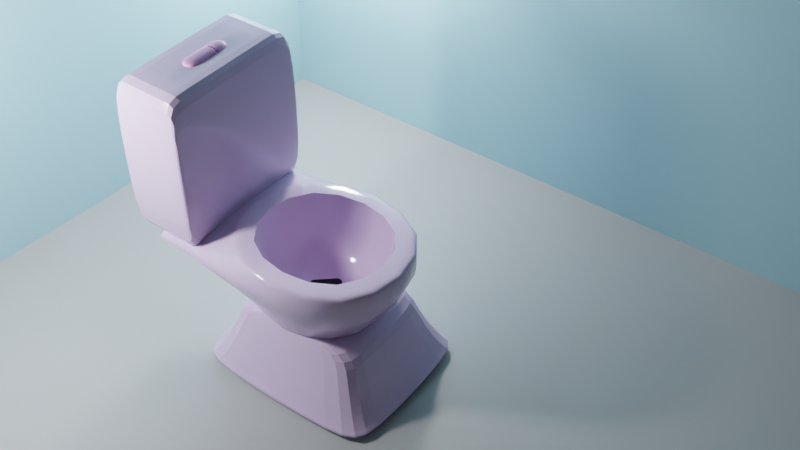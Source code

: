 # Source: Toilet.blend  (saved by Blender 3.2.14; exported with 4.5.12 LTS)
import bpy
from mathutils import Matrix  # noqa: F401  (used for matrix-valued properties, if any)

bpy.ops.wm.read_factory_settings(use_empty=True)
scene = bpy.context.scene
scene.name = 'Scene'

# ---- collections
col_collection = bpy.data.collections.new('Collection'); scene.collection.children.link(col_collection)

# ---- materials (node trees are filled in below, after node groups)
mat_material_001 = bpy.data.materials.new('Material.001')
mat_material_002 = bpy.data.materials.new('Material.002')
mat_material_003 = bpy.data.materials.new('Material.003')
mat_material_004 = bpy.data.materials.new('Material.004')
mat_material_005 = bpy.data.materials.new('Material.005')

# ---- material node trees
mat_material_001.use_nodes = True; mat_material_001.node_tree.nodes.clear()
_N = mat_material_001.node_tree.nodes; _L = mat_material_001.node_tree.links
n0 = _N.new('ShaderNodeBsdfPrincipled'); n0.name = 'Principled BSDF'; n0.location = (10, 300)
n0.distribution = 'GGX'
n0.subsurface_method = 'RANDOM_WALK_SKIN'
n0.inputs[0].default_value = (0.6985, 0.529, 0.8, 1.0)
n0.inputs[2].default_value = 0.1
n0.inputs[3].default_value = 1.45
n0.inputs[27].default_value = (0.0, 0.0, 0.0, 1.0)
n0.inputs[28].default_value = 1.0
n1 = _N.new('ShaderNodeOutputMaterial'); n1.name = 'Material Output'; n1.location = (300, 300)
_L.new(n0.outputs[0], n1.inputs[0])
n1.is_active_output = True
mat_material_002.use_nodes = True; mat_material_002.node_tree.nodes.clear()
_N = mat_material_002.node_tree.nodes; _L = mat_material_002.node_tree.links
n0 = _N.new('ShaderNodeBsdfPrincipled'); n0.name = 'Principled BSDF'; n0.location = (10, 300)
n0.distribution = 'GGX'
n0.subsurface_method = 'RANDOM_WALK_SKIN'
n0.inputs[0].default_value = (0.8, 0.3895, 0.7424, 1.0)
n0.inputs[3].default_value = 1.45
n0.inputs[27].default_value = (0.0, 0.0, 0.0, 1.0)
n0.inputs[28].default_value = 1.0
n1 = _N.new('ShaderNodeOutputMaterial'); n1.name = 'Material Output'; n1.location = (300, 300)
_L.new(n0.outputs[0], n1.inputs[0])
n1.is_active_output = True
mat_material_003.use_nodes = True; mat_material_003.node_tree.nodes.clear()
_N = mat_material_003.node_tree.nodes; _L = mat_material_003.node_tree.links
n0 = _N.new('ShaderNodeBsdfPrincipled'); n0.name = 'Principled BSDF'; n0.location = (10, 300)
n0.distribution = 'GGX'
n0.subsurface_method = 'RANDOM_WALK_SKIN'
n0.inputs[0].default_value = (0.0, 0.0, 0.0, 1.0)
n0.inputs[3].default_value = 1.45
n0.inputs[27].default_value = (0.0, 0.0, 0.0, 1.0)
n0.inputs[28].default_value = 1.0
n1 = _N.new('ShaderNodeOutputMaterial'); n1.name = 'Material Output'; n1.location = (300, 300)
_L.new(n0.outputs[0], n1.inputs[0])
n1.is_active_output = True
mat_material_004.use_nodes = True; mat_material_004.node_tree.nodes.clear()
_N = mat_material_004.node_tree.nodes; _L = mat_material_004.node_tree.links
n0 = _N.new('ShaderNodeBsdfPrincipled'); n0.name = 'Principled BSDF'; n0.location = (10, 300)
n0.distribution = 'GGX'
n0.subsurface_method = 'RANDOM_WALK_SKIN'
n0.inputs[0].default_value = (0.4225, 0.7012, 0.8, 1.0)
n0.inputs[3].default_value = 1.45
n0.inputs[27].default_value = (0.0, 0.0, 0.0, 1.0)
n0.inputs[28].default_value = 1.0
n1 = _N.new('ShaderNodeOutputMaterial'); n1.name = 'Material Output'; n1.location = (300, 300)
_L.new(n0.outputs[0], n1.inputs[0])
n1.is_active_output = True
mat_material_005.use_nodes = True; mat_material_005.node_tree.nodes.clear()
_N = mat_material_005.node_tree.nodes; _L = mat_material_005.node_tree.links
n0 = _N.new('ShaderNodeBsdfPrincipled'); n0.name = 'Principled BSDF'; n0.location = (10, 300)
n0.distribution = 'GGX'
n0.subsurface_method = 'RANDOM_WALK_SKIN'
n0.inputs[0].default_value = (0.4412, 0.4412, 0.4412, 1.0)
n0.inputs[3].default_value = 1.45
n0.inputs[27].default_value = (0.0, 0.0, 0.0, 1.0)
n0.inputs[28].default_value = 1.0
n1 = _N.new('ShaderNodeOutputMaterial'); n1.name = 'Material Output'; n1.location = (300, 300)
_L.new(n0.outputs[0], n1.inputs[0])
n1.is_active_output = True

# ---- world
world_world = bpy.data.worlds.new('World'); scene.world = world_world
world_world.use_nodes = True; world_world.node_tree.nodes.clear()
_N = world_world.node_tree.nodes; _L = world_world.node_tree.links
n0 = _N.new('ShaderNodeOutputWorld'); n0.name = 'World Output'; n0.location = (300, 300)
n1 = _N.new('ShaderNodeBackground'); n1.name = 'Background'; n1.location = (10, 300)
n1.inputs[0].default_value = (0.05088, 0.05088, 0.05088, 1.0)
_L.new(n1.outputs[0], n0.inputs[0])
n0.is_active_output = True
world_world.color = (0.05088, 0.05088, 0.05088)
world_world.use_sun_shadow = False
world_world.sun_shadow_jitter_overblur = 0.0

# ---- cameras
cam_camera = bpy.data.cameras.new('Camera')
cam_camera.clip_end = 100.0
cam_camera.ortho_scale = 7.314

# ---- lights
light_light = bpy.data.lights.new('Light', 'POINT')
light_light.transmission_factor = 0.0
light_light.energy = 1000.0
light_light.shadow_soft_size = 0.1
light_light.shadow_maximum_resolution = 0.006
light_light.use_absolute_resolution = True
light_point = bpy.data.lights.new('Point', 'POINT')
light_point.transmission_factor = 0.0
light_point.energy = 500.0
light_point.shadow_soft_size = 0.25
light_point.shadow_maximum_resolution = 0.006
light_point.use_absolute_resolution = True
light_point_001 = bpy.data.lights.new('Point.001', 'POINT')
light_point_001.transmission_factor = 0.0
light_point_001.energy = 500.0
light_point_001.shadow_soft_size = 0.25
light_point_001.shadow_maximum_resolution = 0.006
light_point_001.use_absolute_resolution = True

# ---- meshes
me_cube = bpy.data.meshes.new('Cube')
me_cube.from_pydata([(1.0, 1.0, 1.0), (1.0, 1.0, -1.0), (1.0, -1.0, 1.0), (1.0, -1.0, -1.0), (-1.0, 1.0, 1.0), (-1.0, 1.0, -1.0), (-1.0, -1.0, 1.0), (-1.0, -1.0, -1.0), (-1.192, -0.8624, -1.0), (1.192, -0.8502, 1.0), (-1.192, -0.8502, 1.0), (1.192, -0.8624, -1.0), (-1.192, 0.8481, 1.0), (1.192, 0.8313, -1.0), (-1.192, 0.8313, -1.0), (1.192, 0.8481, 1.0), (1.0, -1.0, 1.0), (-1.0, -1.0, 1.0), (1.192, -0.8502, 1.0), (-1.192, 0.8481, 1.0), (-1.0, 1.0, 1.0), (1.0, 1.0, 1.0), (1.192, 0.8481, 1.0), (-1.192, -0.8502, 1.0), (0.9105, -0.9105, 3.175), (-0.9105, -0.9105, 3.175), (1.085, -0.7741, 3.175), (-1.085, 0.7721, 3.175), (-0.9105, 0.9104, 3.175), (0.9105, 0.9104, 3.175), (1.085, 0.7721, 3.175), (-1.085, -0.7741, 3.175), (0.7254, -0.7256, 12.58), (-0.7254, -0.7256, 12.58), (0.8648, -0.6169, 12.58), (-0.8648, 0.6151, 12.58), (-0.7254, 0.7253, 12.58), (0.7254, 0.7253, 12.58), (0.8648, 0.6151, 12.58), (-0.8648, -0.6169, 12.58), (0.6641, -0.6643, 19.21), (-0.6641, -0.6643, 19.21), (0.7916, -0.5648, 19.21), (-0.7916, 0.5631, 19.21), (-0.6641, 0.6639, 19.21), (0.6641, 0.6639, 19.21), (0.7916, 0.5631, 19.21), (-0.7916, -0.5648, 19.21)], [], [(9, 15, 22, 18), (3, 2, 6, 7), (14, 12, 4, 5), (8, 11, 3, 7), (11, 9, 2, 3), (5, 4, 0, 1), (13, 15, 9, 11), (14, 13, 11, 8), (7, 6, 10, 8), (6, 2, 16, 17), (0, 4, 20, 21), (5, 1, 13, 14), (1, 0, 15, 13), (8, 10, 12, 14), (17, 16, 24, 25), (20, 19, 27, 28), (18, 22, 30, 26), (12, 10, 23, 19), (4, 12, 19, 20), (2, 9, 18, 16), (10, 6, 17, 23), (15, 0, 21, 22), (28, 27, 35, 36), (26, 30, 38, 34), (30, 29, 37, 38), (19, 23, 31, 27), (23, 17, 25, 31), (21, 20, 28, 29), (16, 18, 26, 24), (22, 21, 29, 30), (32, 34, 42, 40), (37, 36, 44, 45), (39, 33, 41, 47), (25, 24, 32, 33), (27, 31, 39, 35), (31, 25, 33, 39), (29, 28, 36, 37), (24, 26, 34, 32), (42, 47, 41, 40), (46, 43, 47, 42), (45, 44, 43, 46), (38, 37, 45, 46), (34, 38, 46, 42), (36, 35, 43, 44), (33, 32, 40, 41), (35, 39, 47, 43)])
_uv = me_cube.uv_layers.new(name='UVMap')
_uv.uv.foreach_set('vector', [0.625, 0.7279, 0.625, 0.5285, 0.625, 0.5285, 0.625, 0.7279, 0.375, 0.75, 0.625, 0.75, 0.625, 1.0, 0.375, 1.0, 0.375, 0.2215, 0.625, 0.2215, 0.625, 0.25, 0.375, 0.25, 0.125, 0.7279, 0.375, 0.7279, 0.375, 0.75, 0.125, 0.75, 0.375, 0.7279, 0.625, 0.7279, 0.625, 0.75, 0.375, 0.75, 0.375, 0.25, 0.625, 0.25, 0.625, 0.5, 0.375, 0.5, 0.375, 0.5285, 0.625, 0.5285, 0.625, 0.7279, 0.375, 0.7279, 0.125, 0.5285, 0.375, 0.5285, 0.375, 0.7279, 0.125, 0.7279, 0.375, 0.0, 0.625, 0.0, 0.625, 0.02206, 0.375, 0.02206, 0.625, 1.0, 0.625, 0.75, 0.625, 0.75, 0.625, 1.0, 0.625, 0.5, 0.625, 0.25, 0.625, 0.25, 0.625, 0.5, 0.125, 0.5, 0.375, 0.5, 0.375, 0.5285, 0.125, 0.5285, 0.375, 0.5, 0.625, 0.5, 0.625, 0.5285, 0.375, 0.5285, 0.375, 0.02206, 0.625, 0.02206, 0.625, 0.2215, 0.375, 0.2215, 0.625, 1.0, 0.625, 0.75, 0.625, 0.75, 0.625, 1.0, 0.625, 0.25, 0.625, 0.2215, 0.625, 0.2215, 0.625, 0.25, 0.625, 0.7279, 0.625, 0.5285, 0.625, 0.5285, 0.625, 0.7279, 0.625, 0.2215, 0.625, 0.02206, 0.625, 0.02206, 0.625, 0.2215, 0.625, 0.25, 0.625, 0.2215, 0.625, 0.2215, 0.625, 0.25, 0.625, 0.75, 0.625, 0.7279, 0.625, 0.7279, 0.625, 0.75, 0.625, 0.02206, 0.625, 0.0, 0.625, 0.0, 0.625, 0.02206, 0.625, 0.5285, 0.625, 0.5, 0.625, 0.5, 0.625, 0.5285, 0.625, 0.25, 0.625, 0.2215, 0.625, 0.2215, 0.625, 0.25, 0.625, 0.7279, 0.625, 0.5285, 0.625, 0.5285, 0.625, 0.7279, 0.625, 0.5285, 0.625, 0.5, 0.625, 0.5, 0.625, 0.5285, 0.625, 0.2215, 0.625, 0.02206, 0.625, 0.02206, 0.625, 0.2215, 0.625, 0.02206, 0.625, 0.0, 0.625, 0.0, 0.625, 0.02206, 0.625, 0.5, 0.625, 0.25, 0.625, 0.25, 0.625, 0.5, 0.625, 0.75, 0.625, 0.7279, 0.625, 0.7279, 0.625, 0.75, 0.625, 0.5285, 0.625, 0.5, 0.625, 0.5, 0.625, 0.5285, 0.625, 0.75, 0.625, 0.7279, 0.625, 0.7279, 0.625, 0.75, 0.625, 0.5, 0.625, 0.25, 0.625, 0.25, 0.625, 0.5, 0.625, 0.02206, 0.625, 0.0, 0.625, 0.0, 0.625, 0.02206, 0.625, 1.0, 0.625, 0.75, 0.625, 0.75, 0.625, 1.0, 0.625, 0.2215, 0.625, 0.02206, 0.625, 0.02206, 0.625, 0.2215, 0.625, 0.02206, 0.625, 0.0, 0.625, 0.0, 0.625, 0.02206, 0.625, 0.5, 0.625, 0.25, 0.625, 0.25, 0.625, 0.5, 0.625, 0.75, 0.625, 0.7279, 0.625, 0.7279, 0.625, 0.75, 0.625, 0.7279, 0.875, 0.7279, 0.875, 0.75, 0.625, 0.75, 0.625, 0.5285, 0.875, 0.5285, 0.875, 0.7279, 0.625, 0.7279, 0.625, 0.5, 0.875, 0.5, 0.875, 0.5285, 0.625, 0.5285, 0.625, 0.5285, 0.625, 0.5, 0.625, 0.5, 0.625, 0.5285, 0.625, 0.7279, 0.625, 0.5285, 0.625, 0.5285, 0.625, 0.7279, 0.625, 0.25, 0.625, 0.2215, 0.625, 0.2215, 0.625, 0.25, 0.625, 1.0, 0.625, 0.75, 0.625, 0.75, 0.625, 1.0, 0.625, 0.2215, 0.625, 0.02206, 0.625, 0.02206, 0.625, 0.2215])
me_cube.materials.append(mat_material_001)
me_cube.use_mirror_vertex_groups = False
me_cube.update()
me_plane = bpy.data.meshes.new('Plane')
me_plane.from_pydata([(-1.0, -1.0, 0.0), (1.0, -1.0, 0.0), (-1.0, 1.0, 0.0), (1.0, 1.0, 0.0), (-1.265, 1.265, 0.3999), (-1.265, -1.265, 0.3999), (1.265, -1.265, 0.3999), (1.265, 1.265, 0.3999), (1.0, 0.9437, 0.0), (1.0, -0.9251, 0.0), (-0.7155, -0.9251, 0.0), (-0.7155, 0.9437, 0.0), (-0.9651, 0.9651, 0.7519), (-0.9651, -0.9651, 0.7519), (0.9651, -0.9651, 0.7519), (0.9651, 0.9651, 0.7519), (1.265, 1.265, 0.7142), (1.265, -1.265, 0.7142), (-1.265, -1.265, 0.7142), (-1.265, 1.265, 0.7142), (1.875, -1.206, 0.4595), (1.875, 1.206, 0.4595), (1.875, -1.206, 0.6547), (1.875, 1.206, 0.6547), (-1.265, 1.265, 0.7519), (-1.265, -1.265, 0.7519), (1.265, -1.265, 0.7519), (1.265, 1.265, 0.7519), (-0.9651, 0.9651, 0.7519), (-0.9651, -0.9651, 0.7519), (0.9651, -0.9651, 0.7519), (0.9651, 0.9651, 0.7519), (-0.9651, 0.9651, 0.7519), (-0.9651, -0.9651, 0.7519), (0.9651, -0.9651, 0.7519), (0.9651, 0.9651, 0.7519), (-0.9651, 0.9651, 0.7519), (-0.9651, -0.9651, 0.7519), (0.9651, -0.9651, 0.7519), (0.9651, 0.9651, 0.7519), (-0.9651, 0.9651, 0.7519), (-0.9651, -0.9651, 0.7519), (0.9651, -0.9651, 0.7519), (0.9651, 0.9651, 0.7519), (-0.7546, 0.7546, 0.005981), (-0.7546, -0.7546, 0.005981), (0.7546, -0.7546, 0.005981), (0.7546, 0.7546, 0.005981), (1.415, -1.265, 0.3999), (1.415, -1.265, 0.7142), (1.415, 1.265, 0.3999), (1.415, 1.265, 0.7142), (1.875, -1.265, 0.3999), (1.875, 1.265, 0.3999), (1.875, -1.265, 0.7142), (1.875, 1.265, 0.7142)], [], [(0, 2, 3, 1), (17, 16, 27, 26), (9, 8, 7, 6), (11, 10, 5, 4), (8, 11, 4, 7), (10, 9, 6, 5), (0, 1, 9, 10), (3, 2, 11, 8), (2, 0, 10, 11), (1, 3, 8, 9), (13, 14, 30, 29), (19, 18, 25, 24), (16, 19, 24, 27), (18, 17, 26, 25), (5, 6, 17, 18), (7, 4, 19, 16), (4, 5, 18, 19), (49, 48, 52, 54), (20, 21, 23, 22), (48, 50, 53, 52), (50, 51, 55, 53), (51, 49, 54, 55), (13, 12, 24, 25), (14, 13, 25, 26), (15, 14, 26, 27), (12, 15, 27, 24), (30, 31, 35, 34), (14, 15, 31, 30), (12, 13, 29, 28), (15, 12, 28, 31), (35, 32, 36, 39), (28, 29, 33, 32), (31, 28, 32, 35), (29, 30, 34, 33), (38, 39, 43, 42), (33, 34, 38, 37), (34, 35, 39, 38), (32, 33, 37, 36), (42, 43, 47, 46), (36, 37, 41, 40), (39, 36, 40, 43), (37, 38, 42, 41), (45, 46, 47, 44), (40, 41, 45, 44), (43, 40, 44, 47), (41, 42, 46, 45), (16, 17, 49, 51), (7, 16, 51, 50), (6, 7, 50, 48), (17, 6, 48, 49), (21, 20, 52, 53), (20, 22, 54, 52), (23, 21, 53, 55), (22, 23, 55, 54)])
me_plane.polygons.foreach_set('use_smooth', [True] * 54)
_uv = me_plane.uv_layers.new(name='UVMap')
_uv.uv.foreach_set('vector', [0.0, 0.0, 0.0, 1.0, 1.0, 1.0, 1.0, 0.0, 1.0, 0.0, 1.0, 1.0, 1.0, 1.0, 1.0, 0.0, 1.0, 0.0, 1.0, 1.0, 1.0, 1.0, 1.0, 0.0, 0.0, 1.0, 0.0, 0.0, 0.0, 0.0, 0.0, 1.0, 1.0, 1.0, 0.0, 1.0, 0.0, 1.0, 1.0, 1.0, 0.0, 0.0, 1.0, 0.0, 1.0, 0.0, 0.0, 0.0, 0.0, 0.0, 1.0, 0.0, 1.0, 0.0, 0.0, 0.0, 1.0, 1.0, 0.0, 1.0, 0.0, 1.0, 1.0, 1.0, 0.0, 1.0, 0.0, 0.0, 0.0, 0.0, 0.0, 1.0, 1.0, 0.0, 1.0, 1.0, 1.0, 1.0, 1.0, 0.0, 0.1186, 0.1186, 0.8814, 0.1186, 0.8814, 0.1186, 0.1186, 0.1186, 0.0, 1.0, 0.0, 0.0, 0.0, 0.0, 0.0, 1.0, 1.0, 1.0, 0.0, 1.0, 0.0, 1.0, 1.0, 1.0, 0.0, 0.0, 1.0, 0.0, 1.0, 0.0, 0.0, 0.0, 0.0, 0.0, 1.0, 0.0, 1.0, 0.0, 0.0, 0.0, 1.0, 1.0, 0.0, 1.0, 0.0, 1.0, 1.0, 1.0, 0.0, 1.0, 0.0, 0.0, 0.0, 0.0, 0.0, 1.0, 1.0, 0.0, 1.0, 0.0, 1.0, 0.0, 1.0, 0.0, 1.0, 0.02355, 1.0, 0.9765, 1.0, 0.9765, 1.0, 0.02355, 1.0, 0.0, 1.0, 1.0, 1.0, 1.0, 1.0, 0.0, 1.0, 1.0, 1.0, 1.0, 1.0, 1.0, 1.0, 1.0, 1.0, 1.0, 1.0, 0.0, 1.0, 0.0, 1.0, 1.0, 0.1186, 0.1186, 0.1186, 0.8814, 0.0, 1.0, 0.0, 0.0, 0.8814, 0.1186, 0.1186, 0.1186, 0.0, 0.0, 1.0, 0.0, 0.8814, 0.8814, 0.8814, 0.1186, 1.0, 0.0, 1.0, 1.0, 0.1186, 0.8814, 0.8814, 0.8814, 1.0, 1.0, 0.0, 1.0, 0.8814, 0.1186, 0.8814, 0.8814, 0.8814, 0.8814, 0.8814, 0.1186, 0.8814, 0.1186, 0.8814, 0.8814, 0.8814, 0.8814, 0.8814, 0.1186, 0.1186, 0.8814, 0.1186, 0.1186, 0.1186, 0.1186, 0.1186, 0.8814, 0.8814, 0.8814, 0.1186, 0.8814, 0.1186, 0.8814, 0.8814, 0.8814, 0.8814, 0.8814, 0.1186, 0.8814, 0.1186, 0.8814, 0.8814, 0.8814, 0.1186, 0.8814, 0.1186, 0.1186, 0.1186, 0.1186, 0.1186, 0.8814, 0.8814, 0.8814, 0.1186, 0.8814, 0.1186, 0.8814, 0.8814, 0.8814, 0.1186, 0.1186, 0.8814, 0.1186, 0.8814, 0.1186, 0.1186, 0.1186, 0.8814, 0.1186, 0.8814, 0.8814, 0.8814, 0.8814, 0.8814, 0.1186, 0.1186, 0.1186, 0.8814, 0.1186, 0.8814, 0.1186, 0.1186, 0.1186, 0.8814, 0.1186, 0.8814, 0.8814, 0.8814, 0.8814, 0.8814, 0.1186, 0.1186, 0.8814, 0.1186, 0.1186, 0.1186, 0.1186, 0.1186, 0.8814, 0.8814, 0.1186, 0.8814, 0.8814, 0.8814, 0.8814, 0.8814, 0.1186, 0.1186, 0.8814, 0.1186, 0.1186, 0.1186, 0.1186, 0.1186, 0.8814, 0.8814, 0.8814, 0.1186, 0.8814, 0.1186, 0.8814, 0.8814, 0.8814, 0.1186, 0.1186, 0.8814, 0.1186, 0.8814, 0.1186, 0.1186, 0.1186, 0.1186, 0.1186, 0.8814, 0.1186, 0.8814, 0.8814, 0.1186, 0.8814, 0.1186, 0.8814, 0.1186, 0.1186, 0.1186, 0.1186, 0.1186, 0.8814, 0.8814, 0.8814, 0.1186, 0.8814, 0.1186, 0.8814, 0.8814, 0.8814, 0.1186, 0.1186, 0.8814, 0.1186, 0.8814, 0.1186, 0.1186, 0.1186, 1.0, 1.0, 1.0, 0.0, 1.0, 0.0, 1.0, 1.0, 1.0, 1.0, 1.0, 1.0, 1.0, 1.0, 1.0, 1.0, 1.0, 0.0, 1.0, 1.0, 1.0, 1.0, 1.0, 0.0, 1.0, 0.0, 1.0, 0.0, 1.0, 0.0, 1.0, 0.0, 1.0, 0.9765, 1.0, 0.02355, 1.0, 0.0, 1.0, 1.0, 1.0, 0.02355, 1.0, 0.02355, 1.0, 0.0, 1.0, 0.0, 1.0, 0.9765, 1.0, 0.9765, 1.0, 1.0, 1.0, 1.0, 1.0, 0.02355, 1.0, 0.9765, 1.0, 1.0, 1.0, 0.0])
me_plane.materials.append(mat_material_001)
me_plane.update()
me_cube_001 = bpy.data.meshes.new('Cube.001')
me_cube_001.from_pydata([(-1.0, -1.0, -1.0), (-1.0, -1.0, 1.0), (-1.0, 1.0, -1.0), (-1.0, 1.0, 1.0), (1.0, -1.0, -1.0), (1.0, -1.0, 1.0), (1.0, 1.0, -1.0), (1.0, 1.0, 1.0), (-1.0, 0.8866, -1.0), (-1.0, -0.837, -1.0), (-1.0, -0.837, 1.0), (-1.0, 0.8866, 1.0), (1.0, -0.837, -1.0), (1.0, 0.8866, -1.0), (1.0, 0.8866, 1.0), (1.0, -0.837, 1.0), (-0.8313, 1.0, -1.0), (-0.8313, 1.0, 1.0), (-0.8313, -1.0, -1.0), (-0.8313, -1.0, 1.0), (-0.8313, 0.8866, 1.0), (-0.8313, -0.837, 1.0), (-0.8313, 0.8866, -1.0), (-0.8313, -0.837, -1.0), (0.8391, 1.0, 1.0), (0.8391, -1.0, -1.0), (0.8391, 0.8866, 1.0), (0.8391, -0.837, 1.0), (0.8391, 1.0, -1.0), (0.8391, -1.0, 1.0), (0.8391, 0.8866, -1.0), (0.8391, -0.837, -1.0)], [], [(8, 11, 3, 2), (28, 24, 7, 6), (12, 15, 5, 4), (18, 19, 1, 0), (31, 12, 4, 25), (21, 10, 1, 19), (17, 3, 11, 20), (20, 11, 10, 21), (28, 6, 13, 30), (30, 13, 12, 31), (6, 7, 14, 13), (13, 14, 15, 12), (0, 1, 10, 9), (9, 10, 11, 8), (8, 22, 23, 9), (2, 16, 22, 8), (26, 20, 21, 27), (24, 17, 20, 26), (27, 21, 19, 29), (9, 23, 18, 0), (25, 29, 19, 18), (2, 3, 17, 16), (4, 5, 29, 25), (15, 27, 29, 5), (7, 24, 26, 14), (14, 26, 27, 15), (22, 30, 31, 23), (16, 28, 30, 22), (23, 31, 25, 18), (16, 17, 24, 28)])
_uv = me_cube_001.uv_layers.new(name='UVMap')
_uv.uv.foreach_set('vector', [0.375, 0.1716, 0.625, 0.1716, 0.625, 0.25, 0.375, 0.25, 0.375, 0.4799, 0.625, 0.4799, 0.625, 0.5, 0.375, 0.5, 0.375, 0.6617, 0.625, 0.6617, 0.625, 0.75, 0.375, 0.75, 0.375, 0.9789, 0.625, 0.9789, 0.625, 1.0, 0.375, 1.0, 0.3549, 0.6617, 0.375, 0.6617, 0.375, 0.75, 0.3549, 0.75, 0.8539, 0.6617, 0.875, 0.6617, 0.875, 0.75, 0.8539, 0.75, 0.8539, 0.5, 0.875, 0.5, 0.875, 0.5784, 0.8539, 0.5784, 0.8539, 0.5784, 0.875, 0.5784, 0.875, 0.6617, 0.8539, 0.6617, 0.3549, 0.5, 0.375, 0.5, 0.375, 0.5784, 0.3549, 0.5784, 0.3549, 0.5784, 0.375, 0.5784, 0.375, 0.6617, 0.3549, 0.6617, 0.375, 0.5, 0.625, 0.5, 0.625, 0.5784, 0.375, 0.5784, 0.375, 0.5784, 0.625, 0.5784, 0.625, 0.6617, 0.375, 0.6617, 0.375, 0.0, 0.625, 0.0, 0.625, 0.08828, 0.375, 0.08828, 0.375, 0.08828, 0.625, 0.08828, 0.625, 0.1716, 0.375, 0.1716, 0.125, 0.5784, 0.1461, 0.5784, 0.1461, 0.6617, 0.125, 0.6617, 0.125, 0.5, 0.1461, 0.5, 0.1461, 0.5784, 0.125, 0.5784, 0.6451, 0.5784, 0.8539, 0.5784, 0.8539, 0.6617, 0.6451, 0.6617, 0.6451, 0.5, 0.8539, 0.5, 0.8539, 0.5784, 0.6451, 0.5784, 0.6451, 0.6617, 0.8539, 0.6617, 0.8539, 0.75, 0.6451, 0.75, 0.125, 0.6617, 0.1461, 0.6617, 0.1461, 0.75, 0.125, 0.75, 0.375, 0.7701, 0.625, 0.7701, 0.625, 0.9789, 0.375, 0.9789, 0.375, 0.25, 0.625, 0.25, 0.625, 0.2711, 0.375, 0.2711, 0.375, 0.75, 0.625, 0.75, 0.625, 0.7701, 0.375, 0.7701, 0.625, 0.6617, 0.6451, 0.6617, 0.6451, 0.75, 0.625, 0.75, 0.625, 0.5, 0.6451, 0.5, 0.6451, 0.5784, 0.625, 0.5784, 0.625, 0.5784, 0.6451, 0.5784, 0.6451, 0.6617, 0.625, 0.6617, 0.1461, 0.5784, 0.3549, 0.5784, 0.3549, 0.6617, 0.1461, 0.6617, 0.1461, 0.5, 0.3549, 0.5, 0.3549, 0.5784, 0.1461, 0.5784, 0.1461, 0.6617, 0.3549, 0.6617, 0.3549, 0.75, 0.1461, 0.75, 0.375, 0.2711, 0.625, 0.2711, 0.625, 0.4799, 0.375, 0.4799])
me_cube_001.materials.append(mat_material_001)
me_cube_001.update()
me_cube_002 = bpy.data.meshes.new('Cube.002')
me_cube_002.from_pydata([(-1.0, -1.0, -1.0), (-1.0, -1.0, 1.0), (-1.0, 1.0, -1.0), (-1.0, 1.0, 1.0), (1.0, -1.0, -1.0), (1.0, -1.0, 1.0), (1.0, 1.0, -1.0), (1.0, 1.0, 1.0), (-1.0, -0.4197, -1.0), (-1.0, -0.4197, 1.0), (1.0, -0.4197, -1.0), (1.0, -0.4197, 1.0), (-1.0, 0.3374, 1.0), (1.0, 0.3374, -1.0), (-1.0, 0.3374, -1.0), (1.0, 0.3374, 1.0), (-1.0, 0.2842, -1.0), (1.0, 0.2842, 1.0), (-1.0, 0.2842, 1.0), (1.0, 0.2842, -1.0), (-1.0, 0.2801, -1.0), (1.0, 0.2801, 1.0), (-1.0, 0.2801, 1.0), (1.0, 0.2801, -1.0), (-1.0, 0.3374, 1.0), (1.0, 0.3374, -1.0), (-1.0, 0.3374, -1.0), (1.0, 0.3374, 1.0)], [], [(26, 24, 3, 2), (2, 3, 7, 6), (10, 11, 5, 4), (4, 5, 1, 0), (8, 10, 4, 0), (11, 9, 1, 5), (21, 22, 9, 11), (20, 23, 10, 8), (23, 21, 11, 10), (0, 1, 9, 8), (25, 27, 15, 13), (26, 25, 13, 14), (27, 24, 12, 15), (20, 22, 18, 16), (16, 18, 17, 19), (13, 15, 12, 14), (8, 9, 22, 20), (19, 17, 21, 23), (16, 19, 23, 20), (17, 18, 22, 21), (7, 3, 24, 27), (2, 6, 25, 26), (6, 7, 27, 25), (14, 12, 24, 26)])
me_cube_002.polygons.foreach_set('use_smooth', [True] * 24)
_uv = me_cube_002.uv_layers.new(name='UVMap')
_uv.uv.foreach_set('vector', [0.375, 0.1672, 0.625, 0.1672, 0.625, 0.25, 0.375, 0.25, 0.375, 0.25, 0.625, 0.25, 0.625, 0.5, 0.375, 0.5, 0.375, 0.6775, 0.625, 0.6775, 0.625, 0.75, 0.375, 0.75, 0.375, 0.75, 0.625, 0.75, 0.625, 1.0, 0.375, 1.0, 0.125, 0.6775, 0.375, 0.6775, 0.375, 0.75, 0.125, 0.75, 0.625, 0.6775, 0.875, 0.6775, 0.875, 0.75, 0.625, 0.75, 0.625, 0.59, 0.875, 0.59, 0.875, 0.6775, 0.625, 0.6775, 0.125, 0.59, 0.375, 0.59, 0.375, 0.6775, 0.125, 0.6775, 0.375, 0.59, 0.625, 0.59, 0.625, 0.6775, 0.375, 0.6775, 0.375, 0.0, 0.625, 0.0, 0.625, 0.07254, 0.375, 0.07254, 0.375, 0.5828, 0.625, 0.5828, 0.625, 0.5828, 0.375, 0.5828, 0.125, 0.5828, 0.375, 0.5828, 0.375, 0.5828, 0.125, 0.5828, 0.625, 0.5828, 0.875, 0.5828, 0.875, 0.5828, 0.625, 0.5828, 0.375, 0.16, 0.625, 0.16, 0.625, 0.1605, 0.375, 0.1605, 0.125, 0.5895, 0.875, 0.5895, 0.625, 0.5895, 0.375, 0.5895, 0.375, 0.5828, 0.625, 0.5828, 0.625, 0.1672, 0.125, 0.5828, 0.375, 0.07254, 0.625, 0.07254, 0.625, 0.16, 0.375, 0.16, 0.375, 0.5895, 0.625, 0.5895, 0.625, 0.59, 0.375, 0.59, 0.125, 0.5895, 0.375, 0.5895, 0.375, 0.59, 0.125, 0.59, 0.625, 0.5895, 0.875, 0.5895, 0.875, 0.59, 0.625, 0.59, 0.625, 0.5, 0.875, 0.5, 0.875, 0.5828, 0.625, 0.5828, 0.125, 0.5, 0.375, 0.5, 0.375, 0.5828, 0.125, 0.5828, 0.375, 0.5, 0.625, 0.5, 0.625, 0.5828, 0.375, 0.5828, 0.375, 0.1672, 0.625, 0.1672, 0.625, 0.1672, 0.375, 0.1672])
me_cube_002.materials.append(mat_material_002)
me_cube_002.update()
me_cylinder = bpy.data.meshes.new('Cylinder')
me_cylinder.from_pydata([(0.0, 1.0, -1.0), (-1.556e-08, 0.4531, 0.9446), (0.1951, 0.9808, -1.0), (0.08839, 0.4444, 0.9446), (0.3827, 0.9239, -1.0), (0.1734, 0.4186, 0.9446), (0.5556, 0.8315, -1.0), (0.2517, 0.3767, 0.9446), (0.7071, 0.7071, -1.0), (0.3204, 0.3204, 0.9446), (0.8315, 0.5556, -1.0), (0.3767, 0.2517, 0.9446), (0.9239, 0.3827, -1.0), (0.4186, 0.1734, 0.9446), (0.9808, 0.1951, -1.0), (0.4444, 0.08839, 0.9446), (1.0, -4.371e-08, -1.0), (0.4531, -2.512e-08, 0.9446), (0.9808, -0.1951, -1.0), (0.4444, -0.08839, 0.9446), (0.9239, -0.3827, -1.0), (0.4186, -0.1734, 0.9446), (0.8315, -0.5556, -1.0), (0.3767, -0.2517, 0.9446), (0.7071, -0.7071, -1.0), (0.3204, -0.3204, 0.9446), (0.5556, -0.8315, -1.0), (0.2517, -0.3767, 0.9446), (0.3827, -0.9239, -1.0), (0.1734, -0.4186, 0.9446), (0.1951, -0.9808, -1.0), (0.08839, -0.4444, 0.9446), (-8.742e-08, -1.0, -1.0), (-5.517e-08, -0.4531, 0.9446), (-0.1951, -0.9808, -1.0), (-0.08839, -0.4444, 0.9446), (-0.3827, -0.9239, -1.0), (-0.1734, -0.4186, 0.9446), (-0.5556, -0.8315, -1.0), (-0.2517, -0.3767, 0.9446), (-0.7071, -0.7071, -1.0), (-0.3204, -0.3204, 0.9446), (-0.8315, -0.5556, -1.0), (-0.3767, -0.2517, 0.9446), (-0.9239, -0.3827, -1.0), (-0.4186, -0.1734, 0.9446), (-0.9808, -0.1951, -1.0), (-0.4444, -0.08839, 0.9446), (-1.0, 1.192e-08, -1.0), (-0.4531, 8.57e-11, 0.9446), (-0.9808, 0.1951, -1.0), (-0.4444, 0.08839, 0.9446), (-0.9239, 0.3827, -1.0), (-0.4186, 0.1734, 0.9446), (-0.8315, 0.5556, -1.0), (-0.3767, 0.2517, 0.9446), (-0.7071, 0.7071, -1.0), (-0.3204, 0.3204, 0.9446), (-0.5556, 0.8315, -1.0), (-0.2517, 0.3767, 0.9446), (-0.3827, 0.9239, -1.0), (-0.1734, 0.4186, 0.9446), (-0.1951, 0.9808, -1.0), (-0.08839, 0.4444, 0.9446)], [], [(0, 1, 3, 2), (2, 3, 5, 4), (4, 5, 7, 6), (6, 7, 9, 8), (8, 9, 11, 10), (10, 11, 13, 12), (12, 13, 15, 14), (14, 15, 17, 16), (16, 17, 19, 18), (18, 19, 21, 20), (20, 21, 23, 22), (22, 23, 25, 24), (24, 25, 27, 26), (26, 27, 29, 28), (28, 29, 31, 30), (30, 31, 33, 32), (32, 33, 35, 34), (34, 35, 37, 36), (36, 37, 39, 38), (38, 39, 41, 40), (40, 41, 43, 42), (42, 43, 45, 44), (44, 45, 47, 46), (46, 47, 49, 48), (48, 49, 51, 50), (50, 51, 53, 52), (52, 53, 55, 54), (54, 55, 57, 56), (56, 57, 59, 58), (58, 59, 61, 60), (3, 1, 63, 61, 59, 57, 55, 53, 51, 49, 47, 45, 43, 41, 39, 37, 35, 33, 31, 29, 27, 25, 23, 21, 19, 17, 15, 13, 11, 9, 7, 5), (60, 61, 63, 62), (62, 63, 1, 0), (0, 2, 4, 6, 8, 10, 12, 14, 16, 18, 20, 22, 24, 26, 28, 30, 32, 34, 36, 38, 40, 42, 44, 46, 48, 50, 52, 54, 56, 58, 60, 62)])
_uv = me_cylinder.uv_layers.new(name='UVMap')
_uv.uv.foreach_set('vector', [1.0, 0.5, 1.0, 1.0, 0.9688, 1.0, 0.9688, 0.5, 0.9688, 0.5, 0.9688, 1.0, 0.9375, 1.0, 0.9375, 0.5, 0.9375, 0.5, 0.9375, 1.0, 0.9062, 1.0, 0.9062, 0.5, 0.9062, 0.5, 0.9062, 1.0, 0.875, 1.0, 0.875, 0.5, 0.875, 0.5, 0.875, 1.0, 0.8438, 1.0, 0.8438, 0.5, 0.8438, 0.5, 0.8438, 1.0, 0.8125, 1.0, 0.8125, 0.5, 0.8125, 0.5, 0.8125, 1.0, 0.7812, 1.0, 0.7812, 0.5, 0.7812, 0.5, 0.7812, 1.0, 0.75, 1.0, 0.75, 0.5, 0.75, 0.5, 0.75, 1.0, 0.7188, 1.0, 0.7188, 0.5, 0.7188, 0.5, 0.7188, 1.0, 0.6875, 1.0, 0.6875, 0.5, 0.6875, 0.5, 0.6875, 1.0, 0.6562, 1.0, 0.6562, 0.5, 0.6562, 0.5, 0.6562, 1.0, 0.625, 1.0, 0.625, 0.5, 0.625, 0.5, 0.625, 1.0, 0.5938, 1.0, 0.5938, 0.5, 0.5938, 0.5, 0.5938, 1.0, 0.5625, 1.0, 0.5625, 0.5, 0.5625, 0.5, 0.5625, 1.0, 0.5312, 1.0, 0.5312, 0.5, 0.5312, 0.5, 0.5312, 1.0, 0.5, 1.0, 0.5, 0.5, 0.5, 0.5, 0.5, 1.0, 0.4688, 1.0, 0.4688, 0.5, 0.4688, 0.5, 0.4688, 1.0, 0.4375, 1.0, 0.4375, 0.5, 0.4375, 0.5, 0.4375, 1.0, 0.4062, 1.0, 0.4062, 0.5, 0.4062, 0.5, 0.4062, 1.0, 0.375, 1.0, 0.375, 0.5, 0.375, 0.5, 0.375, 1.0, 0.3438, 1.0, 0.3438, 0.5, 0.3438, 0.5, 0.3438, 1.0, 0.3125, 1.0, 0.3125, 0.5, 0.3125, 0.5, 0.3125, 1.0, 0.2812, 1.0, 0.2812, 0.5, 0.2812, 0.5, 0.2812, 1.0, 0.25, 1.0, 0.25, 0.5, 0.25, 0.5, 0.25, 1.0, 0.2188, 1.0, 0.2188, 0.5, 0.2188, 0.5, 0.2188, 1.0, 0.1875, 1.0, 0.1875, 0.5, 0.1875, 0.5, 0.1875, 1.0, 0.1562, 1.0, 0.1562, 0.5, 0.1562, 0.5, 0.1562, 1.0, 0.125, 1.0, 0.125, 0.5, 0.125, 0.5, 0.125, 1.0, 0.09375, 1.0, 0.09375, 0.5, 0.09375, 0.5, 0.09375, 1.0, 0.0625, 1.0, 0.0625, 0.5, 0.2968, 0.4854, 0.25, 0.49, 0.2032, 0.4854, 0.1582, 0.4717, 0.1167, 0.4496, 0.08029, 0.4197, 0.05045, 0.3833, 0.02827, 0.3418, 0.01461, 0.2968, 0.01, 0.25, 0.01461, 0.2032, 0.02827, 0.1582, 0.05045, 0.1167, 0.08029, 0.08029, 0.1167, 0.05045, 0.1582, 0.02827, 0.2032, 0.01461, 0.25, 0.01, 0.2968, 0.01461, 0.3418, 0.02827, 0.3833, 0.05045, 0.4197, 0.08029, 0.4496, 0.1167, 0.4717, 0.1582, 0.4854, 0.2032, 0.49, 0.25, 0.4854, 0.2968, 0.4717, 0.3418, 0.4496, 0.3833, 0.4197, 0.4197, 0.3833, 0.4496, 0.3418, 0.4717, 0.0625, 0.5, 0.0625, 1.0, 0.03125, 1.0, 0.03125, 0.5, 0.03125, 0.5, 0.03125, 1.0, 0.0, 1.0, 0.0, 0.5, 0.75, 0.49, 0.7968, 0.4854, 0.8418, 0.4717, 0.8833, 0.4496, 0.9197, 0.4197, 0.9496, 0.3833, 0.9717, 0.3418, 0.9854, 0.2968, 0.99, 0.25, 0.9854, 0.2032, 0.9717, 0.1582, 0.9496, 0.1167, 0.9197, 0.08029, 0.8833, 0.05045, 0.8418, 0.02827, 0.7968, 0.01461, 0.75, 0.01, 0.7032, 0.01461, 0.6582, 0.02827, 0.6167, 0.05045, 0.5803, 0.08029, 0.5504, 0.1167, 0.5283, 0.1582, 0.5146, 0.2032, 0.51, 0.25, 0.5146, 0.2968, 0.5283, 0.3418, 0.5504, 0.3833, 0.5803, 0.4197, 0.6167, 0.4496, 0.6582, 0.4717, 0.7032, 0.4854])
me_cylinder.materials.append(mat_material_003)
me_cylinder.update()
me_plane_001 = bpy.data.meshes.new('Plane.001')
me_plane_001.from_pydata([(-1.0, -1.0, 0.0), (1.0, -1.0, 0.0), (-1.0, 1.0, 0.0), (1.0, 1.0, 0.0)], [], [(0, 1, 3, 2)])
_uv = me_plane_001.uv_layers.new(name='UVMap')
_uv.uv.foreach_set('vector', [0.0, 0.0, 1.0, 0.0, 1.0, 1.0, 0.0, 1.0])
me_plane_001.materials.append(mat_material_004)
me_plane_001.update()
me_plane_002 = bpy.data.meshes.new('Plane.002')
me_plane_002.from_pydata([(-1.0, -1.0, 0.0), (1.0, -1.0, 0.0), (-1.0, 1.0, 0.0), (1.0, 1.0, 0.0)], [], [(0, 1, 3, 2)])
_uv = me_plane_002.uv_layers.new(name='UVMap')
_uv.uv.foreach_set('vector', [0.0, 0.0, 1.0, 0.0, 1.0, 1.0, 0.0, 1.0])
me_plane_002.materials.append(mat_material_004)
me_plane_002.update()
me_plane_003 = bpy.data.meshes.new('Plane.003')
me_plane_003.from_pydata([(-1.0, -1.0, 0.0), (1.0, -1.0, 0.0), (-1.0, 1.0, 0.0), (1.0, 1.0, 0.0)], [], [(0, 1, 3, 2)])
_uv = me_plane_003.uv_layers.new(name='UVMap')
_uv.uv.foreach_set('vector', [0.0, 0.0, 1.0, 0.0, 1.0, 1.0, 0.0, 1.0])
me_plane_003.materials.append(mat_material_005)
me_plane_003.update()

# ---- objects
ob_cube = bpy.data.objects.new('Cube', me_cube)
ob_light = bpy.data.objects.new('Light', light_light)
ob_camera = bpy.data.objects.new('Camera', cam_camera)
ob_plane = bpy.data.objects.new('Plane', me_plane)
ob_cube_001 = bpy.data.objects.new('Cube.001', me_cube_001)
ob_cube_002 = bpy.data.objects.new('Cube.002', me_cube_002)
ob_cylinder = bpy.data.objects.new('Cylinder', me_cylinder)
ob_plane_001 = bpy.data.objects.new('Plane.001', me_plane_001)
ob_plane_002 = bpy.data.objects.new('Plane.002', me_plane_002)
ob_plane_003 = bpy.data.objects.new('Plane.003', me_plane_003)
ob_point = bpy.data.objects.new('Point', light_point)
ob_point_001 = bpy.data.objects.new('Point.001', light_point_001)

# ---- transforms, parenting, visibility, modifiers, constraints
ob_cube.location = (0.0, 0.0, 0.05209)
ob_cube.scale = (0.9066, 0.9066, 0.04459)
ob_cube.lock_rotations_4d = False
ob_cube.empty_display_type = 'ARROWS'
ob_cube.lineart.crease_threshold = 0.0
_m = ob_cube.modifiers.new('Subdivision', 'SUBSURF')
_m.levels = 3
ob_light.location = (4.076, 1.005, 5.904)
ob_light.rotation_euler = (0.6503, 0.05522, 1.866)
ob_light.lock_rotations_4d = False
ob_light.empty_display_type = 'ARROWS'
ob_light.color = (0.0, 0.0, 0.0, 0.0)
ob_light.lineart.crease_threshold = 0.0
ob_camera.location = (-5.385, 6.08, 8.872)
ob_camera.rotation_euler = (0.8528, 6.806e-06, 3.776)
ob_camera.lock_rotations_4d = False
ob_camera.empty_display_type = 'ARROWS'
ob_camera.color = (0.0, 0.0, 0.0, 0.0)
ob_camera.display_type = 'WIRE'
ob_camera.lineart.crease_threshold = 0.0
ob_plane.location = (0.0, 0.0, 0.8324)
ob_plane.scale = (0.806, 0.7076, 1.095)
_m = ob_plane.modifiers.new('Subdivision', 'SUBSURF')
_m.levels = 3
ob_cube_001.location = (1.374, 0.0, 2.359)
ob_cube_001.scale = (0.3937, 0.835, 0.8866)
_m = ob_cube_001.modifiers.new('Subdivision', 'SUBSURF')
_m.levels = 3
ob_cube_002.location = (1.343, 0.01813, 3.243)
ob_cube_002.scale = (-0.09476, -0.2737, -0.04937)
_m = ob_cube_002.modifiers.new('Subdivision', 'SUBSURF')
_m.levels = 3
ob_cylinder.location = (0.0, 0.0, 0.6897)
ob_cylinder.scale = (0.5565, 0.5748, 0.2556)
ob_plane_001.location = (0.0, -3.843, 0.0)
ob_plane_001.rotation_euler = (1.571, -0.0, 0.0)
ob_plane_001.scale = (12.95, 12.95, 12.95)
ob_plane_002.location = (3.697, -2.935, 0.0)
ob_plane_002.rotation_euler = (1.571, -0.0, 1588.0)
ob_plane_002.scale = (12.95, 12.95, 12.95)
ob_plane_003.location = (0.0, 0.0, 0.0)
ob_plane_003.scale = (-10.01, -10.01, -10.01)
ob_point.location = (2.203, 2.525, 3.62)
ob_point_001.location = (2.203, -3.115, 3.62)

# ---- collection membership
col_collection.objects.link(ob_cube)
col_collection.objects.link(ob_light)
col_collection.objects.link(ob_camera)
col_collection.objects.link(ob_plane)
col_collection.objects.link(ob_cube_001)
col_collection.objects.link(ob_cube_002)
col_collection.objects.link(ob_cylinder)
col_collection.objects.link(ob_plane_001)
col_collection.objects.link(ob_plane_002)
col_collection.objects.link(ob_plane_003)
col_collection.objects.link(ob_point)
col_collection.objects.link(ob_point_001)

# ---- scene / render settings (as saved in the file)
scene.camera = ob_camera
scene.frame_start = 1; scene.frame_end = 250; scene.frame_set(1)
scene.render.engine = 'CYCLES'
scene.cycles.sampling_pattern = 'TABULATED_SOBOL'
scene.cycles.use_light_tree = False
scene.view_settings.view_transform = 'Filmic'
bpy.context.view_layer.update()

